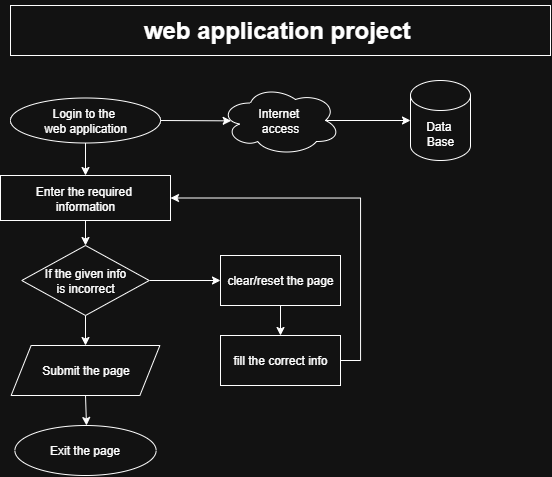

The diagram above was exported from draw.io. Its source (the exported page's mxGraphModel, read from the mxfile embedded in the PNG):
<mxGraphModel dx="915" dy="595" grid="1" gridSize="10" guides="1" tooltips="1" connect="1" arrows="1" fold="1" page="1" pageScale="1" pageWidth="850" pageHeight="1100" math="0" shadow="0">
  <root>
    <mxCell id="0" />
    <mxCell id="1" parent="0" />
    <mxCell id="ZcebVtWHfM3-IaQCPAb--1" value="&lt;h1&gt;web application project&amp;nbsp;&lt;/h1&gt;" style="rounded=0;whiteSpace=wrap;html=1;" vertex="1" parent="1">
      <mxGeometry x="130" y="10" width="540" height="50" as="geometry" />
    </mxCell>
    <mxCell id="NpIhlFwyGyKwkZsxSrs_-11" style="edgeStyle=orthogonalEdgeStyle;rounded=0;orthogonalLoop=1;jettySize=auto;html=1;exitX=0.5;exitY=1;exitDx=0;exitDy=0;entryX=0.5;entryY=0;entryDx=0;entryDy=0;" edge="1" parent="1" source="EM1370v4KExXsFFy0ryb-1" target="NpIhlFwyGyKwkZsxSrs_-10">
      <mxGeometry relative="1" as="geometry" />
    </mxCell>
    <mxCell id="EM1370v4KExXsFFy0ryb-1" value="Login to the&amp;nbsp;&lt;div&gt;web application&lt;/div&gt;" style="ellipse;whiteSpace=wrap;html=1;" vertex="1" parent="1">
      <mxGeometry x="130" y="102.5" width="150" height="45" as="geometry" />
    </mxCell>
    <mxCell id="NpIhlFwyGyKwkZsxSrs_-9" style="edgeStyle=orthogonalEdgeStyle;rounded=0;orthogonalLoop=1;jettySize=auto;html=1;exitX=0.5;exitY=1;exitDx=0;exitDy=0;" edge="1" parent="1" source="NpIhlFwyGyKwkZsxSrs_-1">
      <mxGeometry relative="1" as="geometry">
        <mxPoint x="205" y="290" as="targetPoint" />
      </mxGeometry>
    </mxCell>
    <mxCell id="NpIhlFwyGyKwkZsxSrs_-15" style="edgeStyle=orthogonalEdgeStyle;rounded=0;orthogonalLoop=1;jettySize=auto;html=1;exitX=0.5;exitY=1;exitDx=0;exitDy=0;entryX=0.5;entryY=0;entryDx=0;entryDy=0;" edge="1" parent="1" source="NpIhlFwyGyKwkZsxSrs_-1" target="NpIhlFwyGyKwkZsxSrs_-14">
      <mxGeometry relative="1" as="geometry" />
    </mxCell>
    <mxCell id="NpIhlFwyGyKwkZsxSrs_-16" style="edgeStyle=orthogonalEdgeStyle;rounded=0;orthogonalLoop=1;jettySize=auto;html=1;exitX=1;exitY=0.5;exitDx=0;exitDy=0;entryX=0;entryY=0.5;entryDx=0;entryDy=0;" edge="1" parent="1" source="NpIhlFwyGyKwkZsxSrs_-1" target="NpIhlFwyGyKwkZsxSrs_-13">
      <mxGeometry relative="1" as="geometry" />
    </mxCell>
    <mxCell id="NpIhlFwyGyKwkZsxSrs_-1" value="If the given info&lt;div&gt;is incorrect&lt;/div&gt;" style="rhombus;whiteSpace=wrap;html=1;" vertex="1" parent="1">
      <mxGeometry x="141.25" y="250" width="127.5" height="70" as="geometry" />
    </mxCell>
    <mxCell id="NpIhlFwyGyKwkZsxSrs_-4" style="edgeStyle=orthogonalEdgeStyle;rounded=0;orthogonalLoop=1;jettySize=auto;html=1;exitX=0.875;exitY=0.5;exitDx=0;exitDy=0;exitPerimeter=0;" edge="1" parent="1" source="NpIhlFwyGyKwkZsxSrs_-2" target="NpIhlFwyGyKwkZsxSrs_-3">
      <mxGeometry relative="1" as="geometry" />
    </mxCell>
    <mxCell id="NpIhlFwyGyKwkZsxSrs_-2" value="Internet&amp;nbsp;&lt;div&gt;access&lt;/div&gt;" style="ellipse;shape=cloud;whiteSpace=wrap;html=1;" vertex="1" parent="1">
      <mxGeometry x="340" y="90" width="120" height="70" as="geometry" />
    </mxCell>
    <mxCell id="NpIhlFwyGyKwkZsxSrs_-3" value="Data&amp;nbsp;&lt;div&gt;Base&lt;/div&gt;" style="shape=cylinder3;whiteSpace=wrap;html=1;boundedLbl=1;backgroundOutline=1;size=15;" vertex="1" parent="1">
      <mxGeometry x="530" y="85" width="60" height="80" as="geometry" />
    </mxCell>
    <mxCell id="NpIhlFwyGyKwkZsxSrs_-6" value="" style="endArrow=classic;html=1;rounded=0;entryX=0.089;entryY=0.505;entryDx=0;entryDy=0;entryPerimeter=0;" edge="1" parent="1" target="NpIhlFwyGyKwkZsxSrs_-2">
      <mxGeometry width="50" height="50" relative="1" as="geometry">
        <mxPoint x="280" y="125" as="sourcePoint" />
        <mxPoint x="340" y="120" as="targetPoint" />
      </mxGeometry>
    </mxCell>
    <mxCell id="NpIhlFwyGyKwkZsxSrs_-12" style="edgeStyle=orthogonalEdgeStyle;rounded=0;orthogonalLoop=1;jettySize=auto;html=1;exitX=0.5;exitY=1;exitDx=0;exitDy=0;entryX=0.5;entryY=0;entryDx=0;entryDy=0;" edge="1" parent="1" source="NpIhlFwyGyKwkZsxSrs_-10" target="NpIhlFwyGyKwkZsxSrs_-1">
      <mxGeometry relative="1" as="geometry" />
    </mxCell>
    <mxCell id="NpIhlFwyGyKwkZsxSrs_-10" value="Enter the required&amp;nbsp;&lt;div&gt;information&lt;/div&gt;" style="rounded=0;whiteSpace=wrap;html=1;" vertex="1" parent="1">
      <mxGeometry x="120" y="180" width="170" height="45" as="geometry" />
    </mxCell>
    <mxCell id="NpIhlFwyGyKwkZsxSrs_-18" style="edgeStyle=orthogonalEdgeStyle;rounded=0;orthogonalLoop=1;jettySize=auto;html=1;exitX=0.5;exitY=1;exitDx=0;exitDy=0;entryX=0.5;entryY=0;entryDx=0;entryDy=0;" edge="1" parent="1" source="NpIhlFwyGyKwkZsxSrs_-13" target="NpIhlFwyGyKwkZsxSrs_-17">
      <mxGeometry relative="1" as="geometry" />
    </mxCell>
    <mxCell id="NpIhlFwyGyKwkZsxSrs_-13" value="clear/reset the page" style="rounded=0;whiteSpace=wrap;html=1;" vertex="1" parent="1">
      <mxGeometry x="340" y="260" width="120" height="50" as="geometry" />
    </mxCell>
    <mxCell id="NpIhlFwyGyKwkZsxSrs_-14" value="Submit the page" style="shape=parallelogram;perimeter=parallelogramPerimeter;whiteSpace=wrap;html=1;fixedSize=1;" vertex="1" parent="1">
      <mxGeometry x="130.63" y="350" width="148.75" height="50" as="geometry" />
    </mxCell>
    <mxCell id="NpIhlFwyGyKwkZsxSrs_-19" style="edgeStyle=orthogonalEdgeStyle;rounded=0;orthogonalLoop=1;jettySize=auto;html=1;exitX=1;exitY=0.5;exitDx=0;exitDy=0;entryX=1;entryY=0.5;entryDx=0;entryDy=0;" edge="1" parent="1" source="NpIhlFwyGyKwkZsxSrs_-17" target="NpIhlFwyGyKwkZsxSrs_-10">
      <mxGeometry relative="1" as="geometry" />
    </mxCell>
    <mxCell id="NpIhlFwyGyKwkZsxSrs_-17" value="fill the correct info" style="rounded=0;whiteSpace=wrap;html=1;" vertex="1" parent="1">
      <mxGeometry x="340" y="340" width="120" height="50" as="geometry" />
    </mxCell>
    <mxCell id="NpIhlFwyGyKwkZsxSrs_-20" value="Exit the page" style="ellipse;whiteSpace=wrap;html=1;" vertex="1" parent="1">
      <mxGeometry x="134.38" y="430" width="141.25" height="50" as="geometry" />
    </mxCell>
    <mxCell id="NpIhlFwyGyKwkZsxSrs_-21" style="edgeStyle=orthogonalEdgeStyle;rounded=0;orthogonalLoop=1;jettySize=auto;html=1;exitX=0.5;exitY=1;exitDx=0;exitDy=0;" edge="1" parent="1" source="NpIhlFwyGyKwkZsxSrs_-14">
      <mxGeometry relative="1" as="geometry">
        <mxPoint x="206" y="430" as="targetPoint" />
      </mxGeometry>
    </mxCell>
  </root>
</mxGraphModel>